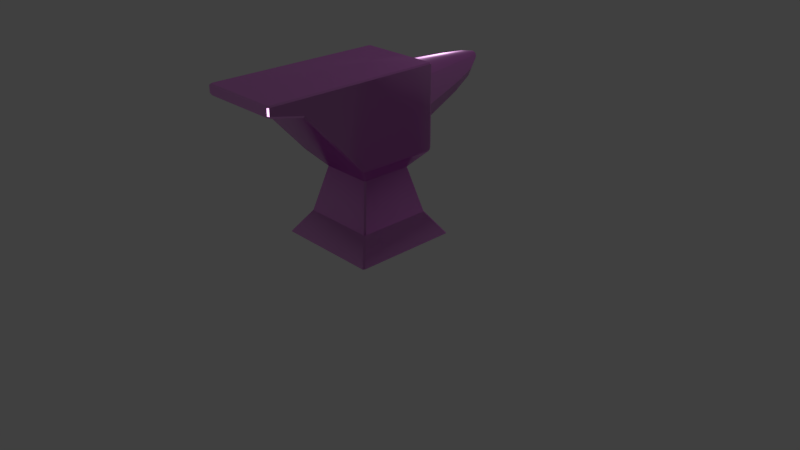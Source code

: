 # Source: Anvil.blend  (saved by Blender 2.79.0; exported with 4.5.12 LTS)
import bpy
from mathutils import Matrix  # noqa: F401  (used for matrix-valued properties, if any)

bpy.ops.wm.read_factory_settings(use_empty=True)
scene = bpy.context.scene
scene.name = 'Scene'

# ---- collections
col_collection_1 = bpy.data.collections.new('Collection 1'); scene.collection.children.link(col_collection_1)

# ---- images (referenced by path relative to the original .blend; pixels are not part of the script)
import os
ASSET_DIR = os.environ.get("B2B_ASSET_DIR", "")  # directory of the original .blend (textures are referenced by path, not embedded)
HERE = os.path.dirname(os.path.abspath(__file__))  # packed textures are extracted next to this script under _unpacked/

def load_image(name, relpath, width, height, colorspace="sRGB"):
    """Load a texture the original file referenced (path relative to the .blend, or extracted next to this script)."""
    p = next((c for c in (os.path.join(HERE, relpath), os.path.join(ASSET_DIR, relpath)) if relpath and os.path.exists(c)), "")
    if p:
        img = bpy.data.images.load(p, check_existing=True)
        img.name = name
    else:  # same state as the original file: an image datablock whose file is absent (Cycles renders it pink)
        img = bpy.data.images.new(name, width, height)
        img.source = "FILE"
        img.filepath = "//" + (relpath or name)
    img.colorspace_settings.name = colorspace
    return img
img_metalstainlesssteelpatternedcrosshatched001_nrm16_6k_metaln_001 = load_image('MetalStainlessSteelPatternedCrossHatched001_NRM16_6K_METALN.001', 'MetalStainlessSteelPatternedCrossHatched001_NRM16_6K_METALNESS.tif.meta', 1024, 1024, 'Non-Color')
img_metalstainlesssteelpatternedcrosshatched001_roughness_6k_me_001 = load_image('MetalStainlessSteelPatternedCrossHatched001_ROUGHNESS_6K_ME.001', 'MetalStainlessSteelPatternedCrossHatched001_ROUGHNESS_6K_METALNESS.jpg', 1024, 1024, 'Non-Color')
img_metalstainlesssteelpatternedcrosshatched001_metalness_6k_me_001 = load_image('MetalStainlessSteelPatternedCrossHatched001_METALNESS_6K_ME.001', 'MetalStainlessSteelPatternedCrossHatched001_METALNESS_6K_METALNESS.jpg', 1024, 1024, 'Non-Color')
img_metalstainlesssteelpatternedcrosshatched001_col_6k_metalnes_001 = load_image('MetalStainlessSteelPatternedCrossHatched001_COL_6K_METALNES.001', 'MetalStainlessSteelPatternedCrossHatched001_COL_6K_METALNESS.jpg', 1024, 1024, 'sRGB')

# ---- materials (node trees are filled in below, after node groups)
mat_metalstainlesssteelpatternedcrosshatched001_6k_004 = bpy.data.materials.new('MetalStainlessSteelPatternedCrossHatched001_6K.004')
mat_metalstainlesssteelpatternedcrosshatched001_6k_004.alpha_threshold = 0.0
mat_metalstainlesssteelpatternedcrosshatched001_6k_004.roughness = 0.5

# ---- node groups
ng_auto_smooth = bpy.data.node_groups.new('Auto Smooth', 'GeometryNodeTree')
_s = ng_auto_smooth.interface.new_socket(name='Geometry', in_out='OUTPUT', socket_type='NodeSocketGeometry')
_s = ng_auto_smooth.interface.new_socket(name='Geometry', in_out='INPUT', socket_type='NodeSocketGeometry')
_s = ng_auto_smooth.interface.new_socket(name='Angle', in_out='INPUT', socket_type='NodeSocketFloat')
_s.subtype = 'ANGLE'
_s.min_value = 0.0
_s.max_value = 3.142
ng_auto_smooth.is_modifier = True
_N = ng_auto_smooth.nodes; _L = ng_auto_smooth.links
n0 = _N.new('NodeGroupOutput'); n0.name = 'Group Output'; n0.location = (480, -100)
n1 = _N.new('NodeGroupInput'); n1.name = 'Group Input'; n1.location = (-420, -300)
n2 = _N.new('NodeGroupInput'); n2.name = 'Group Input.001'; n2.location = (-60, -100)
n3 = _N.new('GeometryNodeSetShadeSmooth'); n3.name = 'Set Shade Smooth'; n3.location = (120, -100)
n3.domain = 'EDGE'
n4 = _N.new('GeometryNodeSetShadeSmooth'); n4.name = 'Set Shade Smooth.001'; n4.location = (300, -100)
n5 = _N.new('GeometryNodeInputMeshEdgeAngle'); n5.name = 'Edge Angle'; n5.location = (-420, -220)
n6 = _N.new('GeometryNodeInputEdgeSmooth'); n6.name = 'Is Edge Smooth'; n6.location = (-60, -160)
n7 = _N.new('GeometryNodeInputShadeSmooth'); n7.name = 'Is Face Smooth'; n7.location = (-240, -340)
n8 = _N.new('FunctionNodeBooleanMath'); n8.name = 'Boolean Math'; n8.location = (-60, -220)
n9 = _N.new('FunctionNodeCompare'); n9.name = 'Compare'; n9.location = (-240, -180)
n9.operation = 'LESS_EQUAL'
_L.new(n5.outputs[0], n9.inputs[0])
_L.new(n4.outputs[0], n0.inputs[0])
_L.new(n1.outputs[1], n9.inputs[1])
_L.new(n9.outputs[0], n8.inputs[0])
_L.new(n7.outputs[0], n8.inputs[1])
_L.new(n2.outputs[0], n3.inputs[0])
_L.new(n6.outputs[0], n3.inputs[1])
_L.new(n3.outputs[0], n4.inputs[0])
_L.new(n8.outputs[0], n3.inputs[2])
n0.is_active_output = True

# ---- material node trees
mat_metalstainlesssteelpatternedcrosshatched001_6k_004.use_nodes = True; mat_metalstainlesssteelpatternedcrosshatched001_6k_004.node_tree.nodes.clear()
_N = mat_metalstainlesssteelpatternedcrosshatched001_6k_004.node_tree.nodes; _L = mat_metalstainlesssteelpatternedcrosshatched001_6k_004.node_tree.links
n0 = _N.new('ShaderNodeTexCoord'); n0.name = 'Texture Coordinate'; n0.location = (-1040, 190)
n0.label = 'Texture Coordinate'
n0.hide = True
n1 = _N.new('ShaderNodeBsdfPrincipled'); n1.name = 'Principled BSDF'; n1.location = (200, 280)
n1.label = 'Principled BSDF'
n1.width = 150
n1.subsurface_method = 'BURLEY'
n1.inputs[3].default_value = 9.25
n1.inputs[9].default_value = (1.0, 1.0, 1.0)
n1.inputs[13].default_value = 0.4583
n1.inputs[15].default_value = 0.1917
n1.inputs[16].default_value = 0.2667
n1.inputs[20].default_value = 0.0
n1.inputs[24].default_value = 0.095
n2 = _N.new('ShaderNodeOutputMaterial'); n2.name = 'Material Output'; n2.location = (730, 300)
n2.label = 'Material Output'
n3 = _N.new('ShaderNodeTexImage'); n3.name = 'NORMAL'; n3.location = (-430, -180)
n3.label = 'NORMAL'
n3.width = 140
n3.hide = True
n3.image = img_metalstainlesssteelpatternedcrosshatched001_nrm16_6k_metaln_001
n4 = _N.new('ShaderNodeMapping'); n4.name = 'Mapping'; n4.location = (-808, 203)
n4.label = 'Mapping'
n5 = _N.new('ShaderNodeNormalMap'); n5.name = 'Normal Map'; n5.location = (-183, -78)
n5.label = 'Normal Map'
n6 = _N.new('ShaderNodeTexImage'); n6.name = 'ROUGHNESS'; n6.location = (-419, 9)
n6.label = 'ROUGHNESS'
n6.width = 140
n6.hide = True
n6.image = img_metalstainlesssteelpatternedcrosshatched001_roughness_6k_me_001
n7 = _N.new('ShaderNodeTexImage'); n7.name = 'METALNESS'; n7.location = (-255, 101)
n7.label = 'METALNESS'
n7.width = 140
n7.hide = True
n7.image = img_metalstainlesssteelpatternedcrosshatched001_metalness_6k_me_001
n8 = _N.new('ShaderNodeTexImage'); n8.name = 'COLOR'; n8.location = (-251, 411)
n8.label = 'COLOR'
n8.width = 140
n8.image = img_metalstainlesssteelpatternedcrosshatched001_col_6k_metalnes_001
n9 = _N.new('ShaderNodeMix'); n9.name = 'Mix'; n9.location = (-70, 160)
n9.data_type = 'RGBA'
n9.inputs[7].default_value = (1.0, 1.0, 1.0, 1.0)
n10 = _N.new('ShaderNodeMix'); n10.name = 'Mix.001'; n10.location = (30, 160)
n10.data_type = 'RGBA'
n10.inputs[0].default_value = 0.1083
n10.inputs[6].default_value = (1.0, 1.0, 1.0, 1.0)
_L.new(n3.outputs[0], n5.inputs[1])
_L.new(n7.outputs[0], n1.inputs[1])
_L.new(n1.outputs[0], n2.inputs[0])
_L.new(n0.outputs[2], n4.inputs[0])
_L.new(n4.outputs[0], n8.inputs[0])
_L.new(n4.outputs[0], n7.inputs[0])
_L.new(n4.outputs[0], n6.inputs[0])
_L.new(n4.outputs[0], n3.inputs[0])
_L.new(n6.outputs[0], n1.inputs[2])
_L.new(n8.outputs[0], n1.inputs[0])
_L.new(n5.outputs[0], n1.inputs[5])
_L.new(n8.outputs[0], n9.inputs[6])
_L.new(n7.outputs[0], n9.inputs[0])
_L.new(n9.outputs[2], n10.inputs[7])
_L.new(n10.outputs[2], n1.inputs[14])
n2.is_active_output = True

# ---- world
world_world = bpy.data.worlds.new('World'); scene.world = world_world
world_world.color = (0.05088, 0.05088, 0.05088)
world_world.use_sun_shadow = False
world_world.sun_shadow_jitter_overblur = 0.0
world_world.cycles.sampling_method = 'MANUAL'

# ---- cameras
cam_camera = bpy.data.cameras.new('Camera')
cam_camera.clip_end = 100.0
cam_camera.lens = 35.0
cam_camera.sensor_width = 32.0
cam_camera.sensor_height = 18.0
cam_camera.ortho_scale = 7.314
cam_camera.dof.focus_distance = 0.0

# ---- lights
light_lamp = bpy.data.lights.new('Lamp', 'POINT')
light_lamp.transmission_factor = 0.0
light_lamp.cutoff_distance = 30.0
light_lamp.energy = 100.0
light_lamp.shadow_buffer_clip_start = 1.001
light_lamp.shadow_soft_size = 0.1
light_lamp.shadow_maximum_resolution = 0.006
light_lamp.use_absolute_resolution = True

# ---- meshes
me_cube = bpy.data.meshes.new('Cube')
me_cube.from_pydata([(1.172, -1.213, 1.213), (1.213, -1.213, 1.173), (-1.213, -1.213, 1.173), (-1.172, -1.213, 1.213), (-1.213, -2.961, 1.173), (-1.172, -2.961, 1.213), (1.172, -2.961, 1.213), (1.213, -2.961, 1.173), (0.01309, 1.172, 1.213), (-1.174, -2.961, 0.7017), (-1.213, -2.961, 0.7553), (1.213, -2.961, 0.7553), (1.171, -2.961, 0.7017), (0.7761, 0.7343, -1.699), (0.7268, 0.7761, -1.699), (0.7343, -0.7761, -1.699), (0.7761, -0.7271, -1.699), (-0.7268, 0.7761, -1.699), (-0.7761, 0.7343, -1.699), (-0.7761, -0.7271, -1.699), (-0.7375, -0.7761, -1.699), (1.521, 1.57, -3.725), (1.57, 1.529, -3.725), (1.57, -1.521, -3.725), (1.529, -1.57, -3.725), (-1.57, 1.529, -3.725), (-1.521, 1.57, -3.725), (-1.532, -1.57, -3.725), (-1.57, -1.521, -3.725), (-1.113, 1.071, -3.05), (-1.063, 1.113, -3.05), (-1.113, -1.064, -3.05), (-1.074, -1.113, -3.05), (1.063, 1.113, -3.05), (1.113, 1.071, -3.05), (1.071, -1.113, -3.05), (1.113, -1.064, -3.05), (1.172, 1.13, 1.213), (1.13, 1.172, 1.213), (1.205, 1.178, 1.173), (-1.206, 1.178, 1.174), (-1.13, 1.172, 1.213), (-1.172, 1.13, 1.213), (1.171, 1.217, -1.203), (1.213, 1.171, -1.19), (1.197, 1.155, -1.231), (1.171, -1.234, -1.19), (1.155, -1.197, -1.231), (1.197, -1.148, -1.231), (1.213, -1.185, -1.19), (-1.213, -1.185, -1.19), (-1.197, -1.148, -1.231), (-1.158, -1.197, -1.231), (-1.174, -1.234, -1.19), (-1.197, 1.155, -1.231), (-1.213, 1.171, -1.19), (-1.171, 1.217, -1.203), (-1.172, -3.892, 1.213), (-1.133, -3.931, 1.213), (-1.213, -3.933, 1.173), (-1.174, -3.972, 1.173), (1.133, -3.931, 1.213), (1.172, -3.892, 1.213), (1.174, -3.972, 1.173), (1.213, -3.933, 1.173), (-1.174, -3.972, 0.9768), (-1.213, -3.933, 0.9683), (-1.135, -3.934, 0.9149), (-1.174, -3.895, 0.9064), (1.171, -3.895, 0.9064), (1.132, -3.934, 0.9149), (1.213, -3.933, 0.9683), (1.174, -3.972, 0.9768), (0.6784, 1.47, 0.6994), (0.7158, 1.475, 0.6461), (-0.7335, 1.475, 0.646), (-0.6962, 1.47, 0.699), (-0.03242, 1.373, 1.008), (0.0352, 1.373, 1.008), (0.04639, 1.241, 1.184), (-0.02358, 1.241, 1.184), (0.01202, 1.208, 1.198), (1.174, 1.231, 1.117), (1.127, 1.231, 1.159), (1.157, 1.207, 1.179), (1.192, 1.2, 1.167), (-1.128, 1.231, 1.159), (-1.175, 1.231, 1.117), (-1.192, 1.2, 1.167), (-1.157, 1.207, 1.179), (0.7073, 1.475, -0.5904), (0.678, 1.475, -0.6281), (-0.6781, 1.475, -0.6281), (-0.7078, 1.475, -0.5903), (1.132, 1.238, -1.16), (1.178, 1.238, -1.115), (1.197, 1.202, -1.177), (1.171, 1.219, -1.2), (-1.177, 1.239, -1.114), (-1.132, 1.239, -1.16), (-1.171, 1.219, -1.199), (-1.196, 1.202, -1.176), (0.3678, 1.442, 0.8969), (-0.3753, 1.443, 0.8976), (2.704e-07, 1.559, -0.9278), (0.8769, 1.535, -0.07226), (-0.8863, 1.534, -0.07289), (0.4358, 2.956, 0.7204), (0.4599, 2.96, 0.686), (-0.4737, 2.96, 0.686), (-0.4497, 2.957, 0.7201), (-0.02208, 2.894, 0.9078), (0.02149, 2.894, 0.9077), (0.4545, 2.96, -0.1106), (0.4356, 2.96, -0.1349), (-0.438, 2.96, -0.1349), (-0.4572, 2.96, -0.1105), (0.2357, 2.939, 0.8477), (-0.243, 2.939, 0.8481), (-0.001193, 3.014, -0.3279), (0.5637, 2.998, 0.2233), (-0.5722, 2.998, 0.2228), (0.2804, 3.647, 0.7003), (0.2959, 3.649, 0.6781), (-0.3072, 3.649, 0.6781), (-0.2917, 3.647, 0.7002), (-0.01545, 3.606, 0.8426), (0.01269, 3.606, 0.8426), (0.2924, 3.649, 0.1635), (0.2802, 3.649, 0.1478), (-0.2842, 3.649, 0.1478), (-0.2965, 3.649, 0.1636), (0.1511, 3.635, 0.7825), (-0.1582, 3.636, 0.7828), (-0.001958, 3.684, 0.02311), (0.363, 3.674, 0.3792), (-0.3708, 3.674, 0.3789), (0.08995, 4.131, 0.6904), (0.09507, 4.132, 0.6831), (-0.1033, 4.132, 0.6831), (-0.09818, 4.131, 0.6904), (-0.007331, 4.118, 0.7372), (0.001923, 4.118, 0.7372), (0.09391, 4.132, 0.5139), (0.0899, 4.132, 0.5088), (-0.0957, 4.132, 0.5088), (-0.09977, 4.132, 0.5139), (0.04744, 4.127, 0.7175), (-0.05426, 4.127, 0.7176), (-0.002894, 4.143, 0.4677), (0.1171, 4.14, 0.5848), (-0.1242, 4.14, 0.5847)], [], [(56, 43, 14, 17), (50, 2, 40, 55), (85, 84, 38, 37, 39), (69, 12, 11, 71), (53, 9, 10, 50), (94, 99, 92, 104, 91), (98, 87, 75, 106, 93), (20, 52, 51, 19), (4, 10, 66, 59), (0, 3, 5, 6), (13, 16, 36, 34), (72, 63, 60, 65), (64, 7, 6, 62), (82, 95, 90, 105, 74), (72, 65, 67, 70), (44, 39, 1, 49), (81, 80, 86, 89, 41, 8), (49, 1, 7, 11), (53, 46, 12, 9), (30, 33, 21, 26), (35, 32, 27, 24), (31, 29, 25, 28), (21, 22, 23, 24, 27, 28, 25, 26), (17, 14, 33, 30), (19, 18, 29, 31), (15, 20, 32, 35), (34, 36, 23, 22), (43, 56, 100, 99, 94, 97), (37, 38, 8, 41, 42, 3, 0), (3, 42, 40, 2), (84, 83, 79, 81, 8, 38), (0, 6, 7, 1), (5, 3, 2, 4), (4, 59, 57, 5), (6, 5, 57, 58, 61, 62), (11, 7, 64, 71), (37, 0, 1, 39), (45, 48, 16, 13), (47, 15, 16, 48), (2, 50, 10, 4), (9, 68, 66, 10), (9, 12, 69, 70, 67, 68), (47, 52, 20, 15), (40, 42, 41, 89, 88), (86, 80, 77, 103, 76), (51, 54, 18, 19), (30, 26, 25, 29), (32, 20, 19, 31), (34, 22, 21, 33), (36, 16, 15, 35), (17, 30, 29, 18), (27, 32, 31, 28), (13, 34, 33, 14), (23, 36, 35, 24), (55, 101, 100, 56, 54), (78, 79, 83, 73, 102), (56, 17, 18, 54), (12, 46, 49, 11), (47, 48, 49, 46), (51, 52, 53, 50), (39, 44, 96, 95, 82, 85), (88, 87, 98, 101, 55, 40), (48, 45, 44, 49), (97, 96, 44, 45, 43), (46, 53, 52, 47), (50, 55, 54, 51), (14, 43, 45, 13), (64, 62, 61, 63), (57, 59, 60, 58), (69, 71, 72, 70), (66, 68, 67, 65), (65, 60, 59, 66), (63, 72, 71, 64), (61, 58, 60, 63), (79, 80, 81), (82, 83, 84, 85), (86, 87, 88, 89), (77, 80, 79, 78), (73, 83, 82, 74), (86, 76, 75, 87), (94, 95, 96, 97), (98, 99, 100, 101), (94, 91, 90, 95), (98, 93, 92, 99), (105, 90, 113, 120), (115, 116, 131, 130), (113, 114, 129, 128), (106, 75, 109, 121), (91, 104, 119, 114), (107, 108, 123, 122), (74, 105, 120, 108), (110, 125, 124, 109), (93, 106, 121, 116), (112, 127, 126, 111), (78, 102, 117, 112), (76, 103, 118, 110), (102, 73, 107, 117), (104, 92, 115, 119), (103, 77, 111, 118), (117, 107, 122, 132), (108, 120, 135, 123), (124, 125, 140, 139), (118, 111, 126, 133), (116, 121, 136, 131), (126, 127, 142, 141), (129, 144, 143, 128), (112, 117, 132, 127), (131, 146, 145, 130), (110, 118, 133, 125), (119, 115, 130, 134), (122, 123, 138, 137), (120, 113, 128, 135), (121, 109, 124, 136), (114, 119, 134, 129), (78, 112, 111, 77), (135, 128, 143, 150), (93, 116, 115, 92), (90, 91, 114, 113), (136, 124, 139, 151), (76, 110, 109, 75), (129, 134, 149, 144), (132, 122, 137, 147), (123, 135, 150, 138), (133, 126, 141, 148), (131, 136, 151, 146), (127, 132, 147, 142), (125, 133, 148, 140), (134, 130, 145, 149), (138, 150, 143, 144, 149, 145, 146, 151, 139, 140, 148, 141, 142, 147, 137), (74, 108, 107, 73)])
me_cube.polygons.foreach_set('use_smooth', [True] * 130)
_uv = me_cube.uv_layers.new(name='UVMap')
_uv.uv.foreach_set('vector', [0.496, 0.9789, 0.496, 0.7896, 0.5393, 0.8255, 0.5393, 0.943, 0.6289, 0.2247, 0.8276, 0.2224, 0.8277, 0.4151, 0.6289, 0.4146, 0.1798, 0.7013, 0.1795, 0.7035, 0.1772, 0.7057, 0.1772, 0.7024, 0.179, 0.7007, 0.4905, 0.7896, 0.4156, 0.7896, 0.4165, 0.7862, 0.4935, 0.7862, 0.4489, 0.6514, 0.4489, 0.7862, 0.4457, 0.7862, 0.4457, 0.6513, 0.2004, 0.436, 0.2003, 0.6191, 0.1768, 0.5992, 0.1768, 0.5276, 0.1768, 0.456, 0.1959, 0.6269, 0.009582, 0.6266, 0.0514, 0.5908, 0.112, 0.5985, 0.1726, 0.6062, 0.4857, 0.615, 0.4503, 0.6484, 0.4483, 0.6473, 0.4824, 0.615, 0.8276, 0.08148, 0.7925, 0.08149, 0.8104, 0.003152, 0.8276, 0.003145, 0.8802, 0.6675, 0.6832, 0.6675, 0.6832, 0.5263, 0.8802, 0.5263, 0.2442, 0.3824, 0.2442, 0.2646, 0.3583, 0.2355, 0.3583, 0.4076, 0.3863, 0.4482, 0.4026, 0.4482, 0.4026, 0.6381, 0.3863, 0.6381, 0.003395, 0.003148, 0.003395, 0.08149, 1.002e-08, 0.08149, 7.966e-10, 0.006476, 0.009611, 0.4247, 0.196, 0.4243, 0.1727, 0.4451, 0.112, 0.4535, 0.05139, 0.4619, 0.3863, 0.4482, 0.3863, 0.6381, 0.3818, 0.635, 0.3818, 0.4516, 0.202, 0.4149, 0.003333, 0.4152, 0.003395, 0.2224, 0.202, 0.2249, 0.1788, 0.7961, 0.1804, 0.799, 0.181, 0.8884, 0.1795, 0.8907, 0.1772, 0.8885, 0.1772, 0.796, 0.202, 0.2249, 0.003395, 0.2224, 0.003395, 0.08149, 0.03848, 0.08153, 0.4489, 0.6514, 0.6461, 0.6514, 0.6461, 0.7862, 0.4489, 0.7862, 0.1162, 0.912, 0.1162, 0.74, 0.1772, 0.703, 0.1772, 0.949, 0.6377, 0.5033, 0.4574, 0.5033, 0.4189, 0.4446, 0.6762, 0.4446, 0.4726, 0.2352, 0.4726, 0.4073, 0.4156, 0.4412, 0.4156, 0.1954, 6.906e-08, 0.4491, 0.003469, 0.4451, 0.2567, 0.4451, 0.2608, 0.4484, 0.2608, 0.6959, 0.2567, 0.699, 0.003469, 0.699, 1.1e-09, 0.695, 0.0, 0.8848, 0.0, 0.7672, 0.1162, 0.74, 0.1162, 0.912, 0.5863, 0.2644, 0.5863, 0.3822, 0.4726, 0.4073, 0.4726, 0.2352, 0.6094, 0.615, 0.4857, 0.615, 0.4574, 0.5033, 0.6377, 0.5033, 0.3583, 0.4076, 0.3583, 0.2355, 0.4156, 0.1958, 0.4156, 0.4417, 0.496, 0.7896, 0.496, 0.9789, 0.4958, 0.979, 0.4944, 0.9758, 0.4944, 0.7927, 0.4958, 0.7896, 0.8802, 0.8568, 0.8767, 0.8602, 0.7828, 0.8602, 0.6867, 0.8602, 0.6832, 0.8568, 0.6832, 0.6675, 0.8802, 0.6675, 0.6832, 0.6675, 0.6832, 0.8568, 0.6797, 0.8602, 0.6797, 0.6675, 0.1795, 0.7035, 0.181, 0.7059, 0.1804, 0.7934, 0.1788, 0.7961, 0.1772, 0.796, 0.1772, 0.7057, 0.8802, 0.6675, 0.8802, 0.5263, 0.8837, 0.5263, 0.8837, 0.6675, 0.6832, 0.5263, 0.6832, 0.6675, 0.6797, 0.6675, 0.6797, 0.5263, 0.8276, 0.08148, 0.8276, 0.003145, 0.831, 0.006475, 0.831, 0.08147, 0.8802, 0.5263, 0.6832, 0.5263, 0.6832, 0.4511, 0.6865, 0.448, 0.8769, 0.448, 0.8802, 0.4511, 0.03848, 0.08153, 0.003395, 0.08149, 0.003395, 0.003148, 0.02057, 0.003169, 0.8802, 0.8568, 0.8802, 0.6675, 0.8837, 0.6675, 0.8837, 0.8602, 0.2054, 0.4137, 0.2054, 0.228, 0.2442, 0.2646, 0.2442, 0.3824, 0.6448, 0.6484, 0.6094, 0.615, 0.6129, 0.615, 0.6471, 0.6473, 0.8276, 0.2224, 0.6289, 0.2247, 0.7925, 0.08149, 0.8276, 0.08148, 0.4156, 0.9792, 0.4905, 0.9792, 0.4935, 0.9824, 0.4165, 0.9824, 0.4156, 0.9792, 0.4156, 0.7896, 0.4905, 0.7896, 0.4936, 0.7927, 0.4936, 0.9761, 0.4905, 0.9792, 0.6448, 0.6484, 0.4503, 0.6484, 0.4857, 0.615, 0.6094, 0.615, 0.6797, 0.8602, 0.6832, 0.8568, 0.6832, 0.8602, 0.6811, 0.8622, 0.6797, 0.8616, 0.005872, 0.6227, 0.004659, 0.5334, 0.0203, 0.5341, 0.03368, 0.5609, 0.04706, 0.5878, 0.6255, 0.2278, 0.6255, 0.4134, 0.5863, 0.3822, 0.5863, 0.2644, 0.1162, 0.912, 0.1772, 0.949, 0.1758, 0.9522, 0.1162, 0.916, 0.4574, 0.5033, 0.4857, 0.615, 0.4824, 0.615, 0.4543, 0.5042, 0.3583, 0.4076, 0.4156, 0.4417, 0.4141, 0.4442, 0.3583, 0.411, 0.3583, 0.2355, 0.2442, 0.2646, 0.2442, 0.2607, 0.3575, 0.2318, 0.0, 0.8848, 0.1162, 0.912, 0.1154, 0.9158, 0.0, 0.8888, 0.4189, 0.4446, 0.4574, 0.5033, 0.4541, 0.5033, 0.4166, 0.4461, 0.2442, 0.3824, 0.3583, 0.4076, 0.3573, 0.4107, 0.2442, 0.3858, 0.4156, 0.1958, 0.3583, 0.2355, 0.3583, 0.2316, 0.4144, 0.1927, 0.3777, 0.8952, 0.3767, 0.8941, 0.3777, 0.8935, 0.378, 0.8936, 0.3796, 0.8952, 0.02421, 0.5169, 0.008567, 0.516, 0.009786, 0.4286, 0.05094, 0.4649, 0.03758, 0.4909, 0.496, 0.9789, 0.5393, 0.943, 0.5393, 0.947, 0.4994, 0.98, 0.6461, 0.7862, 0.6461, 0.6514, 0.6497, 0.6513, 0.6497, 0.7862, 0.6448, 0.6484, 0.6471, 0.6473, 0.6497, 0.6513, 0.6461, 0.6514, 0.4483, 0.6473, 0.4503, 0.6484, 0.4489, 0.6514, 0.4457, 0.6513, 0.003333, 0.4152, 0.202, 0.4149, 0.2009, 0.4166, 0.1957, 0.4187, 0.008064, 0.4185, 0.003897, 0.4166, 0.1811, 0.8935, 0.1854, 0.8922, 0.3717, 0.8929, 0.3767, 0.8941, 0.3777, 0.8952, 0.1805, 0.8945, 0.2054, 0.228, 0.2054, 0.4137, 0.202, 0.4149, 0.202, 0.2249, 0.2019, 0.4177, 0.2009, 0.4166, 0.202, 0.4149, 0.204, 0.4149, 0.2021, 0.4176, 0.6461, 0.6514, 0.4489, 0.6514, 0.4503, 0.6484, 0.6448, 0.6484, 0.6289, 0.2247, 0.6289, 0.4146, 0.6255, 0.4134, 0.6255, 0.2278, 0.5393, 0.8255, 0.496, 0.7896, 0.4994, 0.7885, 0.5393, 0.8215, 0.003395, 0.003148, 7.966e-10, 0.006476, 4.099e-10, 0.003332, 0.002311, 0.001067, 0.831, 0.006475, 0.8276, 0.003145, 0.8287, 0.001065, 0.831, 0.003332, 0.4905, 0.7896, 0.4935, 0.7862, 0.4959, 0.787, 0.4936, 0.7896, 0.4935, 0.9824, 0.4905, 0.9792, 0.4936, 0.9792, 0.4959, 0.9817, 0.3863, 0.6381, 0.4026, 0.6381, 0.4026, 0.6412, 0.3863, 0.6412, 0.4026, 0.4482, 0.3863, 0.4482, 0.3863, 0.4451, 0.4026, 0.4451, 0.8769, 0.448, 0.6865, 0.448, 0.683, 0.4446, 0.8804, 0.4446, 0.1804, 0.7934, 0.1805, 0.799, 0.1788, 0.7961, 0.1854, 0.7021, 0.1838, 0.7037, 0.182, 0.7021, 0.182, 0.7021, 0.1817, 0.8884, 0.1834, 0.8907, 0.1817, 0.8921, 0.1817, 0.8907, 0.0203, 0.5341, 0.004659, 0.5334, 0.004661, 0.5277, 0.02031, 0.5286, 0.05094, 0.4649, 0.009786, 0.4286, 0.01352, 0.4247, 0.0553, 0.4619, 0.005872, 0.6227, 0.04706, 0.5878, 0.0514, 0.5908, 0.009582, 0.6266, 0.3761, 0.7055, 0.3746, 0.7032, 0.3761, 0.7019, 0.3761, 0.7024, 0.3717, 0.8925, 0.3743, 0.8915, 0.3755, 0.8925, 0.3755, 0.8925, 0.2004, 0.436, 0.1768, 0.456, 0.1727, 0.4529, 0.196, 0.4321, 0.1959, 0.623, 0.1726, 0.6023, 0.1768, 0.5992, 0.2003, 0.6191, 0.7692, 0.05704, 0.8557, 0.003417, 0.907, 0.3063, 0.8513, 0.3408, 0.6775, 0.2638, 0.6719, 0.2619, 0.6984, 0.1166, 0.702, 0.1179, 0.907, 0.3063, 0.9127, 0.3044, 0.934, 0.451, 0.9304, 0.4522, 0.2734, 0.5165, 0.1509, 0.5303, 0.1338, 0.2377, 0.2127, 0.2287, 0.8645, 0.0005571, 1.0, 0.0, 1.0, 0.3041, 0.9127, 0.3044, 0.4335, 0.293, 0.441, 0.2928, 0.4371, 0.4307, 0.4322, 0.4308, 0.439, 0.0, 0.5382, 0.008887, 0.5049, 0.2985, 0.441, 0.2928, 0.1258, 0.2378, 0.1182, 0.1001, 0.1234, 0.1, 0.1338, 0.2377, 0.6182, 0.5643, 0.5382, 0.5104, 0.6204, 0.2272, 0.6719, 0.2619, 0.332, 0.2818, 0.3307, 0.48, 0.323, 0.48, 0.32, 0.2819, 0.2846, 0.006138, 0.3559, 0.006615, 0.3874, 0.2971, 0.3415, 0.2968, 0.1384, 0.5306, 0.06716, 0.5271, 0.07984, 0.2356, 0.1258, 0.2378, 0.3559, 0.006615, 0.4274, 0.0003016, 0.4335, 0.293, 0.3874, 0.2971, 0.7692, 0.5717, 0.6269, 0.5673, 0.6775, 0.2638, 0.7692, 0.2667, 0.06716, 0.5271, 0.0, 0.5306, 0.03657, 0.2378, 0.07984, 0.2356, 0.3874, 0.2971, 0.4335, 0.293, 0.4322, 0.4308, 0.4025, 0.4334, 0.441, 0.2928, 0.5049, 0.2985, 0.4783, 0.4344, 0.4371, 0.4307, 0.1234, 0.1, 0.1182, 0.1001, 0.1116, 0.003571, 0.1148, 0.003515, 0.07984, 0.2356, 0.03657, 0.2378, 0.06062, 0.1001, 0.08857, 0.09868, 0.6719, 0.2619, 0.6204, 0.2272, 0.6651, 0.09418, 0.6984, 0.1166, 0.3682, 0.4344, 0.3728, 0.4332, 0.394, 0.529, 0.3912, 0.5297, 0.934, 0.451, 0.9478, 0.5549, 0.9455, 0.5556, 0.9304, 0.4522, 0.3415, 0.2968, 0.3874, 0.2971, 0.4025, 0.4334, 0.3728, 0.4332, 0.6984, 0.1166, 0.7161, 0.01367, 0.7183, 0.01443, 0.702, 0.1179, 0.1258, 0.2378, 0.07984, 0.2356, 0.08857, 0.09868, 0.1182, 0.1001, 0.7692, 0.2667, 0.6775, 0.2638, 0.702, 0.1179, 0.7613, 0.1197, 0.4322, 0.4308, 0.4371, 0.4307, 0.4332, 0.5274, 0.4302, 0.5275, 0.8513, 0.3408, 0.907, 0.3063, 0.9304, 0.4522, 0.8944, 0.4745, 0.2127, 0.2287, 0.1338, 0.2377, 0.1234, 0.1, 0.1744, 0.09426, 0.9127, 0.3044, 1.0, 0.3041, 0.9904, 0.4508, 0.934, 0.451, 0.2846, 0.006138, 0.3415, 0.2968, 0.3343, 0.2985, 0.2734, 0.008887, 0.8944, 0.4745, 0.9304, 0.4522, 0.9455, 0.5556, 0.9236, 0.5692, 0.6182, 0.5643, 0.6719, 0.2619, 0.6775, 0.2638, 0.6269, 0.5673, 0.8557, 0.003417, 0.8645, 0.0005571, 0.9127, 0.3044, 0.907, 0.3063, 0.1744, 0.09426, 0.1234, 0.1, 0.1148, 0.003515, 0.1458, 0.0, 0.1384, 0.5306, 0.1258, 0.2378, 0.1338, 0.2377, 0.1509, 0.5303, 0.934, 0.451, 0.9904, 0.4508, 0.9821, 0.5547, 0.9478, 0.5549, 0.4025, 0.4334, 0.4322, 0.4308, 0.4302, 0.5275, 0.4121, 0.5291, 0.4371, 0.4307, 0.4783, 0.4344, 0.4583, 0.5297, 0.4332, 0.5274, 0.08857, 0.09868, 0.06062, 0.1001, 0.07647, 0.003571, 0.09351, 0.002691, 0.6984, 0.1166, 0.6651, 0.09418, 0.6958, 0.0, 0.7161, 0.01367, 0.3728, 0.4332, 0.4025, 0.4334, 0.4121, 0.5291, 0.394, 0.529, 0.1182, 0.1001, 0.08857, 0.09868, 0.09351, 0.002691, 0.1116, 0.003571, 0.7613, 0.1197, 0.702, 0.1179, 0.7183, 0.01443, 0.7544, 0.01556, 0.2734, 0.5873, 0.2801, 0.5515, 0.2978, 0.5314, 0.2999, 0.5303, 0.3366, 0.5297, 0.3615, 0.5566, 0.3621, 0.5589, 0.3602, 0.5857, 0.3392, 0.6155, 0.3365, 0.6172, 0.3181, 0.62, 0.2996, 0.62, 0.2966, 0.6187, 0.2843, 0.6055, 0.2741, 0.5905, 0.439, 0.0, 0.441, 0.2928, 0.4335, 0.293, 0.4274, 0.0003016])
me_cube.materials.append(mat_metalstainlesssteelpatternedcrosshatched001_6k_004)
me_cube.use_remesh_preserve_volume = False
me_cube.use_remesh_preserve_attributes = False
me_cube.use_mirror_vertex_groups = False
me_cube.update()

# ---- objects
ob_cube = bpy.data.objects.new('Cube', me_cube)
ob_lamp = bpy.data.objects.new('Lamp', light_lamp)
ob_camera = bpy.data.objects.new('Camera', cam_camera)

# ---- transforms, parenting, visibility, modifiers, constraints
ob_cube.location = (0.0, 0.0, 1.982)
ob_cube.scale = (0.447, 0.447, 0.447)
ob_cube.lock_rotations_4d = False
ob_cube.empty_display_type = 'ARROWS'
ob_cube.lineart.crease_threshold = 0.0
_m = ob_cube.modifiers.new('Auto Smooth', 'NODES')
_m.node_group = ng_auto_smooth
_gi = [s.identifier for s in ng_auto_smooth.interface.items_tree if s.item_type == 'SOCKET' and s.in_out == 'INPUT']
_m[_gi[1]] = 0.5236  # Angle
ob_lamp.location = (4.076, 1.005, 5.904)
ob_lamp.rotation_euler = (0.6503, 0.05522, 1.866)
ob_lamp.lock_rotations_4d = False
ob_lamp.empty_display_type = 'ARROWS'
ob_lamp.color = (0.0, 0.0, 0.0, 0.0)
ob_lamp.lineart.crease_threshold = 0.0
ob_camera.location = (7.481, -6.508, 5.344)
ob_camera.rotation_euler = (1.109, 0.0, 0.8149)
ob_camera.lock_rotations_4d = False
ob_camera.empty_display_type = 'ARROWS'
ob_camera.color = (0.0, 0.0, 0.0, 0.0)
ob_camera.display_type = 'WIRE'
ob_camera.lineart.crease_threshold = 0.0

# ---- collection membership
col_collection_1.objects.link(ob_cube)
col_collection_1.objects.link(ob_lamp)
col_collection_1.objects.link(ob_camera)

# ---- scene / render settings (as saved in the file)
scene.camera = ob_camera
scene.frame_start = 1; scene.frame_end = 250; scene.frame_set(1)
scene.render.engine = 'CYCLES'
scene.render.resolution_percentage = 50
scene.render.dither_intensity = 0.0
scene.cycles.use_denoising = False
scene.cycles.samples = 128
scene.cycles.sampling_pattern = 'TABULATED_SOBOL'
scene.cycles.use_adaptive_sampling = False
scene.cycles.use_light_tree = False
scene.cycles.blur_glossy = 0.0
scene.cycles.sample_clamp_indirect = 0.0
scene.view_settings.view_transform = 'Standard'
bpy.context.view_layer.update()
